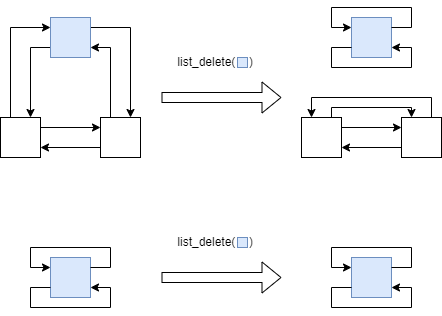

The diagram above was exported from draw.io. Its source (the exported page's mxGraphModel, read from the mxfile embedded in the PNG):
<mxGraphModel dx="917" dy="589" grid="1" gridSize="10" guides="1" tooltips="1" connect="1" arrows="1" fold="1" page="1" pageScale="1" pageWidth="827" pageHeight="1169" math="0" shadow="0">
  <root>
    <mxCell id="0" />
    <mxCell id="1" parent="0" />
    <mxCell id="JdtGjOYTur06LcRgZ61E-4" style="edgeStyle=orthogonalEdgeStyle;rounded=0;orthogonalLoop=1;jettySize=auto;html=1;exitX=0.25;exitY=0;exitDx=0;exitDy=0;entryX=0;entryY=0.25;entryDx=0;entryDy=0;" edge="1" parent="1" source="JdtGjOYTur06LcRgZ61E-1" target="JdtGjOYTur06LcRgZ61E-3">
      <mxGeometry relative="1" as="geometry" />
    </mxCell>
    <mxCell id="JdtGjOYTur06LcRgZ61E-8" style="edgeStyle=orthogonalEdgeStyle;rounded=0;orthogonalLoop=1;jettySize=auto;html=1;exitX=1;exitY=0.25;exitDx=0;exitDy=0;entryX=0;entryY=0.25;entryDx=0;entryDy=0;" edge="1" parent="1" source="JdtGjOYTur06LcRgZ61E-1" target="JdtGjOYTur06LcRgZ61E-2">
      <mxGeometry relative="1" as="geometry" />
    </mxCell>
    <mxCell id="JdtGjOYTur06LcRgZ61E-1" value="" style="rounded=0;whiteSpace=wrap;html=1;" vertex="1" parent="1">
      <mxGeometry x="199" y="280" width="40" height="40" as="geometry" />
    </mxCell>
    <mxCell id="JdtGjOYTur06LcRgZ61E-6" style="edgeStyle=orthogonalEdgeStyle;rounded=0;orthogonalLoop=1;jettySize=auto;html=1;exitX=0;exitY=0.75;exitDx=0;exitDy=0;entryX=1;entryY=0.75;entryDx=0;entryDy=0;" edge="1" parent="1" source="JdtGjOYTur06LcRgZ61E-2" target="JdtGjOYTur06LcRgZ61E-1">
      <mxGeometry relative="1" as="geometry" />
    </mxCell>
    <mxCell id="JdtGjOYTur06LcRgZ61E-9" style="edgeStyle=orthogonalEdgeStyle;rounded=0;orthogonalLoop=1;jettySize=auto;html=1;exitX=0.25;exitY=0;exitDx=0;exitDy=0;entryX=1;entryY=0.75;entryDx=0;entryDy=0;" edge="1" parent="1" source="JdtGjOYTur06LcRgZ61E-2" target="JdtGjOYTur06LcRgZ61E-3">
      <mxGeometry relative="1" as="geometry" />
    </mxCell>
    <mxCell id="JdtGjOYTur06LcRgZ61E-2" value="" style="rounded=0;whiteSpace=wrap;html=1;" vertex="1" parent="1">
      <mxGeometry x="299" y="280" width="40" height="40" as="geometry" />
    </mxCell>
    <mxCell id="JdtGjOYTur06LcRgZ61E-5" style="edgeStyle=orthogonalEdgeStyle;rounded=0;orthogonalLoop=1;jettySize=auto;html=1;exitX=1;exitY=0.25;exitDx=0;exitDy=0;entryX=0.75;entryY=0;entryDx=0;entryDy=0;" edge="1" parent="1" source="JdtGjOYTur06LcRgZ61E-3" target="JdtGjOYTur06LcRgZ61E-2">
      <mxGeometry relative="1" as="geometry" />
    </mxCell>
    <mxCell id="JdtGjOYTur06LcRgZ61E-7" style="edgeStyle=orthogonalEdgeStyle;rounded=0;orthogonalLoop=1;jettySize=auto;html=1;exitX=0;exitY=0.75;exitDx=0;exitDy=0;entryX=0.75;entryY=0;entryDx=0;entryDy=0;" edge="1" parent="1" source="JdtGjOYTur06LcRgZ61E-3" target="JdtGjOYTur06LcRgZ61E-1">
      <mxGeometry relative="1" as="geometry" />
    </mxCell>
    <mxCell id="JdtGjOYTur06LcRgZ61E-3" value="" style="rounded=0;whiteSpace=wrap;html=1;fillColor=#dae8fc;strokeColor=#6c8ebf;" vertex="1" parent="1">
      <mxGeometry x="249" y="180" width="40" height="40" as="geometry" />
    </mxCell>
    <mxCell id="JdtGjOYTur06LcRgZ61E-13" value="" style="group" vertex="1" connectable="0" parent="1">
      <mxGeometry x="339" y="210" width="150" height="30" as="geometry" />
    </mxCell>
    <mxCell id="JdtGjOYTur06LcRgZ61E-10" value="list_delete(&amp;nbsp; &amp;nbsp; )" style="text;html=1;strokeColor=none;fillColor=none;align=center;verticalAlign=middle;whiteSpace=wrap;rounded=0;" vertex="1" parent="JdtGjOYTur06LcRgZ61E-13">
      <mxGeometry width="150" height="30" as="geometry" />
    </mxCell>
    <mxCell id="JdtGjOYTur06LcRgZ61E-12" value="" style="rounded=0;whiteSpace=wrap;html=1;fillColor=#dae8fc;strokeColor=#6c8ebf;" vertex="1" parent="JdtGjOYTur06LcRgZ61E-13">
      <mxGeometry x="97" y="10" width="10" height="10" as="geometry" />
    </mxCell>
    <mxCell id="JdtGjOYTur06LcRgZ61E-15" style="edgeStyle=orthogonalEdgeStyle;rounded=0;orthogonalLoop=1;jettySize=auto;html=1;exitX=1;exitY=0.25;exitDx=0;exitDy=0;entryX=0;entryY=0.25;entryDx=0;entryDy=0;" edge="1" parent="1" source="JdtGjOYTur06LcRgZ61E-16" target="JdtGjOYTur06LcRgZ61E-19">
      <mxGeometry relative="1" as="geometry" />
    </mxCell>
    <mxCell id="JdtGjOYTur06LcRgZ61E-34" style="edgeStyle=orthogonalEdgeStyle;rounded=0;orthogonalLoop=1;jettySize=auto;html=1;exitX=0.75;exitY=0;exitDx=0;exitDy=0;entryX=0.25;entryY=0;entryDx=0;entryDy=0;" edge="1" parent="1" source="JdtGjOYTur06LcRgZ61E-16" target="JdtGjOYTur06LcRgZ61E-19">
      <mxGeometry relative="1" as="geometry">
        <Array as="points">
          <mxPoint x="530" y="270" />
          <mxPoint x="610" y="270" />
        </Array>
      </mxGeometry>
    </mxCell>
    <mxCell id="JdtGjOYTur06LcRgZ61E-16" value="" style="rounded=0;whiteSpace=wrap;html=1;" vertex="1" parent="1">
      <mxGeometry x="500" y="280" width="40" height="40" as="geometry" />
    </mxCell>
    <mxCell id="JdtGjOYTur06LcRgZ61E-17" style="edgeStyle=orthogonalEdgeStyle;rounded=0;orthogonalLoop=1;jettySize=auto;html=1;exitX=0;exitY=0.75;exitDx=0;exitDy=0;entryX=1;entryY=0.75;entryDx=0;entryDy=0;" edge="1" parent="1" source="JdtGjOYTur06LcRgZ61E-19" target="JdtGjOYTur06LcRgZ61E-16">
      <mxGeometry relative="1" as="geometry" />
    </mxCell>
    <mxCell id="JdtGjOYTur06LcRgZ61E-35" style="edgeStyle=orthogonalEdgeStyle;rounded=0;orthogonalLoop=1;jettySize=auto;html=1;exitX=0.75;exitY=0;exitDx=0;exitDy=0;entryX=0.25;entryY=0;entryDx=0;entryDy=0;" edge="1" parent="1" source="JdtGjOYTur06LcRgZ61E-19" target="JdtGjOYTur06LcRgZ61E-16">
      <mxGeometry relative="1" as="geometry">
        <Array as="points">
          <mxPoint x="630" y="260" />
          <mxPoint x="510" y="260" />
        </Array>
      </mxGeometry>
    </mxCell>
    <mxCell id="JdtGjOYTur06LcRgZ61E-19" value="" style="rounded=0;whiteSpace=wrap;html=1;" vertex="1" parent="1">
      <mxGeometry x="600" y="280" width="40" height="40" as="geometry" />
    </mxCell>
    <mxCell id="JdtGjOYTur06LcRgZ61E-22" value="" style="rounded=0;whiteSpace=wrap;html=1;fillColor=#dae8fc;strokeColor=#6c8ebf;" vertex="1" parent="1">
      <mxGeometry x="550" y="180" width="40" height="40" as="geometry" />
    </mxCell>
    <mxCell id="JdtGjOYTur06LcRgZ61E-33" value="" style="shape=flexArrow;endArrow=classic;html=1;rounded=0;" edge="1" parent="1">
      <mxGeometry width="50" height="50" relative="1" as="geometry">
        <mxPoint x="360" y="260" as="sourcePoint" />
        <mxPoint x="480" y="260" as="targetPoint" />
      </mxGeometry>
    </mxCell>
    <mxCell id="JdtGjOYTur06LcRgZ61E-36" style="edgeStyle=orthogonalEdgeStyle;rounded=0;orthogonalLoop=1;jettySize=auto;html=1;exitX=0;exitY=0.75;exitDx=0;exitDy=0;entryX=1;entryY=0.75;entryDx=0;entryDy=0;" edge="1" parent="1" source="JdtGjOYTur06LcRgZ61E-22" target="JdtGjOYTur06LcRgZ61E-22">
      <mxGeometry relative="1" as="geometry">
        <Array as="points">
          <mxPoint x="530" y="210" />
          <mxPoint x="530" y="230" />
          <mxPoint x="610" y="230" />
          <mxPoint x="610" y="210" />
        </Array>
      </mxGeometry>
    </mxCell>
    <mxCell id="JdtGjOYTur06LcRgZ61E-37" style="edgeStyle=orthogonalEdgeStyle;rounded=0;orthogonalLoop=1;jettySize=auto;html=1;exitX=1;exitY=0.25;exitDx=0;exitDy=0;entryX=0;entryY=0.25;entryDx=0;entryDy=0;" edge="1" parent="1" source="JdtGjOYTur06LcRgZ61E-22" target="JdtGjOYTur06LcRgZ61E-22">
      <mxGeometry relative="1" as="geometry">
        <Array as="points">
          <mxPoint x="610" y="190" />
          <mxPoint x="610" y="170" />
          <mxPoint x="530" y="170" />
          <mxPoint x="530" y="190" />
        </Array>
      </mxGeometry>
    </mxCell>
    <mxCell id="JdtGjOYTur06LcRgZ61E-38" value="" style="rounded=0;whiteSpace=wrap;html=1;fillColor=#dae8fc;strokeColor=#6c8ebf;" vertex="1" parent="1">
      <mxGeometry x="249" y="420" width="40" height="40" as="geometry" />
    </mxCell>
    <mxCell id="JdtGjOYTur06LcRgZ61E-39" style="edgeStyle=orthogonalEdgeStyle;rounded=0;orthogonalLoop=1;jettySize=auto;html=1;exitX=0;exitY=0.75;exitDx=0;exitDy=0;entryX=1;entryY=0.75;entryDx=0;entryDy=0;" edge="1" parent="1" source="JdtGjOYTur06LcRgZ61E-38" target="JdtGjOYTur06LcRgZ61E-38">
      <mxGeometry relative="1" as="geometry">
        <Array as="points">
          <mxPoint x="229" y="450" />
          <mxPoint x="229" y="470" />
          <mxPoint x="309" y="470" />
          <mxPoint x="309" y="450" />
        </Array>
      </mxGeometry>
    </mxCell>
    <mxCell id="JdtGjOYTur06LcRgZ61E-40" style="edgeStyle=orthogonalEdgeStyle;rounded=0;orthogonalLoop=1;jettySize=auto;html=1;exitX=1;exitY=0.25;exitDx=0;exitDy=0;entryX=0;entryY=0.25;entryDx=0;entryDy=0;" edge="1" parent="1" source="JdtGjOYTur06LcRgZ61E-38" target="JdtGjOYTur06LcRgZ61E-38">
      <mxGeometry relative="1" as="geometry">
        <Array as="points">
          <mxPoint x="309" y="430" />
          <mxPoint x="309" y="410" />
          <mxPoint x="229" y="410" />
          <mxPoint x="229" y="430" />
        </Array>
      </mxGeometry>
    </mxCell>
    <mxCell id="JdtGjOYTur06LcRgZ61E-43" value="" style="group" vertex="1" connectable="0" parent="1">
      <mxGeometry x="339" y="390" width="150" height="30" as="geometry" />
    </mxCell>
    <mxCell id="JdtGjOYTur06LcRgZ61E-44" value="list_delete(&amp;nbsp; &amp;nbsp; )" style="text;html=1;strokeColor=none;fillColor=none;align=center;verticalAlign=middle;whiteSpace=wrap;rounded=0;" vertex="1" parent="JdtGjOYTur06LcRgZ61E-43">
      <mxGeometry width="150" height="30" as="geometry" />
    </mxCell>
    <mxCell id="JdtGjOYTur06LcRgZ61E-45" value="" style="rounded=0;whiteSpace=wrap;html=1;fillColor=#dae8fc;strokeColor=#6c8ebf;" vertex="1" parent="JdtGjOYTur06LcRgZ61E-43">
      <mxGeometry x="97" y="10" width="10" height="10" as="geometry" />
    </mxCell>
    <mxCell id="JdtGjOYTur06LcRgZ61E-46" value="" style="shape=flexArrow;endArrow=classic;html=1;rounded=0;" edge="1" parent="1">
      <mxGeometry width="50" height="50" relative="1" as="geometry">
        <mxPoint x="360" y="440" as="sourcePoint" />
        <mxPoint x="480" y="440" as="targetPoint" />
      </mxGeometry>
    </mxCell>
    <mxCell id="JdtGjOYTur06LcRgZ61E-47" value="" style="rounded=0;whiteSpace=wrap;html=1;fillColor=#dae8fc;strokeColor=#6c8ebf;" vertex="1" parent="1">
      <mxGeometry x="550" y="420" width="40" height="40" as="geometry" />
    </mxCell>
    <mxCell id="JdtGjOYTur06LcRgZ61E-48" style="edgeStyle=orthogonalEdgeStyle;rounded=0;orthogonalLoop=1;jettySize=auto;html=1;exitX=0;exitY=0.75;exitDx=0;exitDy=0;entryX=1;entryY=0.75;entryDx=0;entryDy=0;" edge="1" parent="1" source="JdtGjOYTur06LcRgZ61E-47" target="JdtGjOYTur06LcRgZ61E-47">
      <mxGeometry relative="1" as="geometry">
        <Array as="points">
          <mxPoint x="530" y="450" />
          <mxPoint x="530" y="470" />
          <mxPoint x="610" y="470" />
          <mxPoint x="610" y="450" />
        </Array>
      </mxGeometry>
    </mxCell>
    <mxCell id="JdtGjOYTur06LcRgZ61E-49" style="edgeStyle=orthogonalEdgeStyle;rounded=0;orthogonalLoop=1;jettySize=auto;html=1;exitX=1;exitY=0.25;exitDx=0;exitDy=0;entryX=0;entryY=0.25;entryDx=0;entryDy=0;" edge="1" parent="1" source="JdtGjOYTur06LcRgZ61E-47" target="JdtGjOYTur06LcRgZ61E-47">
      <mxGeometry relative="1" as="geometry">
        <Array as="points">
          <mxPoint x="610" y="430" />
          <mxPoint x="610" y="410" />
          <mxPoint x="530" y="410" />
          <mxPoint x="530" y="430" />
        </Array>
      </mxGeometry>
    </mxCell>
  </root>
</mxGraphModel>